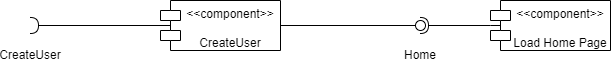

The diagram above was exported from draw.io. Its source (the exported page's mxGraphModel, read from the mxfile embedded in the PNG):
<mxGraphModel dx="1040" dy="621" grid="1" gridSize="10" guides="1" tooltips="1" connect="1" arrows="1" fold="1" page="1" pageScale="1" pageWidth="827" pageHeight="1169" math="0" shadow="0">
  <root>
    <mxCell id="0" />
    <mxCell id="1" parent="0" />
    <mxCell id="RSjLiX24gwSyvf19RA6z-3" value="" style="rounded=0;orthogonalLoop=1;jettySize=auto;html=1;endArrow=halfCircle;endFill=0;endSize=6;strokeWidth=1;sketch=0;fontSize=12;curved=1;" edge="1" target="RSjLiX24gwSyvf19RA6z-4" parent="1" source="RSjLiX24gwSyvf19RA6z-8">
      <mxGeometry relative="1" as="geometry">
        <mxPoint x="175" y="315" as="sourcePoint" />
      </mxGeometry>
    </mxCell>
    <mxCell id="RSjLiX24gwSyvf19RA6z-4" value="" style="ellipse;whiteSpace=wrap;html=1;align=center;aspect=fixed;fillColor=none;strokeColor=none;resizable=0;perimeter=centerPerimeter;rotatable=0;allowArrows=0;points=[];outlineConnect=1;" vertex="1" parent="1">
      <mxGeometry x="150" y="310" width="10" height="10" as="geometry" />
    </mxCell>
    <mxCell id="RSjLiX24gwSyvf19RA6z-6" value="&amp;lt;&amp;lt;component&amp;gt;&amp;gt;&lt;div&gt;&lt;br&gt;&lt;/div&gt;&lt;div&gt;CreateUser&lt;/div&gt;" style="shape=module;align=left;spacingLeft=20;align=center;verticalAlign=top;whiteSpace=wrap;html=1;" vertex="1" parent="1">
      <mxGeometry x="270" y="290" width="120" height="50" as="geometry" />
    </mxCell>
    <mxCell id="RSjLiX24gwSyvf19RA6z-7" value="CreateUser" style="text;html=1;align=center;verticalAlign=middle;whiteSpace=wrap;rounded=0;" vertex="1" parent="1">
      <mxGeometry x="110" y="330" width="60" height="30" as="geometry" />
    </mxCell>
    <mxCell id="RSjLiX24gwSyvf19RA6z-8" value="" style="line;strokeWidth=1;fillColor=none;align=left;verticalAlign=middle;spacingTop=-1;spacingLeft=3;spacingRight=3;rotatable=0;labelPosition=right;points=[];portConstraint=eastwest;strokeColor=inherit;" vertex="1" parent="1">
      <mxGeometry x="155" y="311" width="125" height="8" as="geometry" />
    </mxCell>
    <mxCell id="RSjLiX24gwSyvf19RA6z-9" value="" style="rounded=0;orthogonalLoop=1;jettySize=auto;html=1;endArrow=halfCircle;endFill=0;endSize=6;strokeWidth=1;sketch=0;fontSize=12;curved=1;" edge="1" target="RSjLiX24gwSyvf19RA6z-10" parent="1">
      <mxGeometry relative="1" as="geometry">
        <mxPoint x="160" y="315" as="sourcePoint" />
      </mxGeometry>
    </mxCell>
    <mxCell id="RSjLiX24gwSyvf19RA6z-10" value="" style="ellipse;whiteSpace=wrap;html=1;align=center;aspect=fixed;fillColor=none;strokeColor=none;resizable=0;perimeter=centerPerimeter;rotatable=0;allowArrows=0;points=[];outlineConnect=1;" vertex="1" parent="1">
      <mxGeometry x="135" y="310" width="10" height="10" as="geometry" />
    </mxCell>
    <mxCell id="RSjLiX24gwSyvf19RA6z-11" value="" style="rounded=0;orthogonalLoop=1;jettySize=auto;html=1;endArrow=halfCircle;endFill=0;endSize=6;strokeWidth=1;sketch=0;" edge="1" target="RSjLiX24gwSyvf19RA6z-13" parent="1" source="RSjLiX24gwSyvf19RA6z-16">
      <mxGeometry relative="1" as="geometry">
        <mxPoint x="550" y="315" as="sourcePoint" />
      </mxGeometry>
    </mxCell>
    <mxCell id="RSjLiX24gwSyvf19RA6z-12" value="" style="rounded=0;orthogonalLoop=1;jettySize=auto;html=1;endArrow=oval;endFill=0;sketch=0;sourcePerimeterSpacing=0;targetPerimeterSpacing=0;endSize=10;exitX=1;exitY=0.5;exitDx=0;exitDy=0;" edge="1" target="RSjLiX24gwSyvf19RA6z-13" parent="1" source="RSjLiX24gwSyvf19RA6z-6">
      <mxGeometry relative="1" as="geometry">
        <mxPoint x="510" y="315" as="sourcePoint" />
      </mxGeometry>
    </mxCell>
    <mxCell id="RSjLiX24gwSyvf19RA6z-13" value="" style="ellipse;whiteSpace=wrap;html=1;align=center;aspect=fixed;fillColor=none;strokeColor=none;resizable=0;perimeter=centerPerimeter;rotatable=0;allowArrows=0;points=[];outlineConnect=1;" vertex="1" parent="1">
      <mxGeometry x="525" y="310" width="10" height="10" as="geometry" />
    </mxCell>
    <mxCell id="RSjLiX24gwSyvf19RA6z-14" value="Home" style="text;html=1;align=center;verticalAlign=middle;whiteSpace=wrap;rounded=0;" vertex="1" parent="1">
      <mxGeometry x="500" y="330" width="60" height="30" as="geometry" />
    </mxCell>
    <mxCell id="RSjLiX24gwSyvf19RA6z-16" value="&amp;lt;&amp;lt;component&amp;gt;&amp;gt;&lt;div&gt;&lt;br&gt;&lt;/div&gt;&lt;div&gt;Load Home Page&lt;/div&gt;" style="shape=module;align=left;spacingLeft=20;align=center;verticalAlign=top;whiteSpace=wrap;html=1;" vertex="1" parent="1">
      <mxGeometry x="600" y="290" width="120" height="50" as="geometry" />
    </mxCell>
    <mxCell id="RSjLiX24gwSyvf19RA6z-17" value="" style="line;strokeWidth=1;fillColor=none;align=left;verticalAlign=middle;spacingTop=-1;spacingLeft=3;spacingRight=3;rotatable=0;labelPosition=right;points=[];portConstraint=eastwest;strokeColor=inherit;" vertex="1" parent="1">
      <mxGeometry x="600" y="311" width="10" height="8" as="geometry" />
    </mxCell>
  </root>
</mxGraphModel>